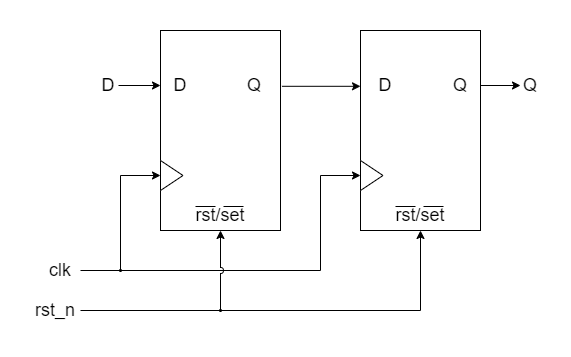

The diagram above was exported from draw.io. Its source (the exported page's mxGraphModel, read from the mxfile embedded in the PNG):
<mxGraphModel dx="1021" dy="651" grid="1" gridSize="10" guides="1" tooltips="1" connect="1" arrows="1" fold="1" page="1" pageScale="1" pageWidth="827" pageHeight="1169" math="0" shadow="0">
  <root>
    <mxCell id="0" />
    <mxCell id="1" parent="0" />
    <mxCell id="WP7-KQNbdLwK0Xe4tvg8-1" value="" style="rounded=0;whiteSpace=wrap;html=1;" vertex="1" parent="1">
      <mxGeometry x="320" y="120" width="120" height="200" as="geometry" />
    </mxCell>
    <mxCell id="WP7-KQNbdLwK0Xe4tvg8-2" value="" style="triangle;whiteSpace=wrap;html=1;" vertex="1" parent="1">
      <mxGeometry x="320" y="250" width="22.5" height="30" as="geometry" />
    </mxCell>
    <mxCell id="WP7-KQNbdLwK0Xe4tvg8-4" style="edgeStyle=orthogonalEdgeStyle;rounded=0;orthogonalLoop=1;jettySize=auto;html=1;fontSize=18;entryX=0;entryY=0.275;entryDx=0;entryDy=0;entryPerimeter=0;" edge="1" parent="1" source="WP7-KQNbdLwK0Xe4tvg8-3" target="WP7-KQNbdLwK0Xe4tvg8-1">
      <mxGeometry relative="1" as="geometry">
        <mxPoint x="310" y="180" as="targetPoint" />
      </mxGeometry>
    </mxCell>
    <mxCell id="WP7-KQNbdLwK0Xe4tvg8-3" value="&lt;font style=&quot;font-size: 18px&quot;&gt;D&lt;/font&gt;" style="text;html=1;strokeColor=none;fillColor=none;align=center;verticalAlign=middle;whiteSpace=wrap;rounded=0;" vertex="1" parent="1">
      <mxGeometry x="258" y="160" width="20" height="30" as="geometry" />
    </mxCell>
    <mxCell id="WP7-KQNbdLwK0Xe4tvg8-5" value="D" style="text;html=1;strokeColor=none;fillColor=none;align=center;verticalAlign=middle;whiteSpace=wrap;rounded=0;fontSize=18;" vertex="1" parent="1">
      <mxGeometry x="310" y="160" width="60" height="30" as="geometry" />
    </mxCell>
    <mxCell id="WP7-KQNbdLwK0Xe4tvg8-6" value="rst/set" style="text;html=1;strokeColor=none;fillColor=none;align=center;verticalAlign=middle;whiteSpace=wrap;rounded=0;fontSize=18;" vertex="1" parent="1">
      <mxGeometry x="350" y="290" width="60" height="30" as="geometry" />
    </mxCell>
    <mxCell id="WP7-KQNbdLwK0Xe4tvg8-8" value="" style="endArrow=none;html=1;rounded=0;fontSize=18;" edge="1" parent="1">
      <mxGeometry width="50" height="50" relative="1" as="geometry">
        <mxPoint x="375" y="296" as="sourcePoint" />
        <mxPoint x="355" y="296" as="targetPoint" />
      </mxGeometry>
    </mxCell>
    <mxCell id="WP7-KQNbdLwK0Xe4tvg8-9" value="Q" style="text;html=1;strokeColor=none;fillColor=none;align=center;verticalAlign=middle;whiteSpace=wrap;rounded=0;fontSize=18;" vertex="1" parent="1">
      <mxGeometry x="399" y="160" width="30" height="30" as="geometry" />
    </mxCell>
    <mxCell id="WP7-KQNbdLwK0Xe4tvg8-10" value="" style="rounded=0;whiteSpace=wrap;html=1;" vertex="1" parent="1">
      <mxGeometry x="520" y="120" width="120" height="200" as="geometry" />
    </mxCell>
    <mxCell id="WP7-KQNbdLwK0Xe4tvg8-11" value="" style="triangle;whiteSpace=wrap;html=1;" vertex="1" parent="1">
      <mxGeometry x="520" y="250" width="22.5" height="30" as="geometry" />
    </mxCell>
    <mxCell id="WP7-KQNbdLwK0Xe4tvg8-12" value="D" style="text;html=1;strokeColor=none;fillColor=none;align=center;verticalAlign=middle;whiteSpace=wrap;rounded=0;fontSize=18;" vertex="1" parent="1">
      <mxGeometry x="530" y="160" width="30" height="30" as="geometry" />
    </mxCell>
    <mxCell id="WP7-KQNbdLwK0Xe4tvg8-15" value="Q" style="text;html=1;strokeColor=none;fillColor=none;align=center;verticalAlign=middle;whiteSpace=wrap;rounded=0;fontSize=18;" vertex="1" parent="1">
      <mxGeometry x="610" y="160" width="20" height="30" as="geometry" />
    </mxCell>
    <mxCell id="WP7-KQNbdLwK0Xe4tvg8-16" value="" style="endArrow=classic;html=1;rounded=0;fontSize=18;exitX=1.012;exitY=0.279;exitDx=0;exitDy=0;exitPerimeter=0;entryX=0;entryY=0.279;entryDx=0;entryDy=0;entryPerimeter=0;" edge="1" parent="1" source="WP7-KQNbdLwK0Xe4tvg8-1" target="WP7-KQNbdLwK0Xe4tvg8-10">
      <mxGeometry width="50" height="50" relative="1" as="geometry">
        <mxPoint x="470" y="180" as="sourcePoint" />
        <mxPoint x="480" y="170" as="targetPoint" />
      </mxGeometry>
    </mxCell>
    <mxCell id="WP7-KQNbdLwK0Xe4tvg8-17" value="&lt;font style=&quot;font-size: 18px&quot;&gt;Q&lt;/font&gt;" style="text;html=1;strokeColor=none;fillColor=none;align=center;verticalAlign=middle;whiteSpace=wrap;rounded=0;" vertex="1" parent="1">
      <mxGeometry x="680" y="160" width="20" height="30" as="geometry" />
    </mxCell>
    <mxCell id="WP7-KQNbdLwK0Xe4tvg8-18" value="" style="endArrow=classic;html=1;rounded=0;fontSize=18;entryX=0;entryY=0.5;entryDx=0;entryDy=0;" edge="1" parent="1" target="WP7-KQNbdLwK0Xe4tvg8-17">
      <mxGeometry width="50" height="50" relative="1" as="geometry">
        <mxPoint x="640" y="175" as="sourcePoint" />
        <mxPoint x="660" y="150" as="targetPoint" />
      </mxGeometry>
    </mxCell>
    <mxCell id="WP7-KQNbdLwK0Xe4tvg8-19" value="" style="endArrow=classic;html=1;rounded=0;fontSize=18;entryX=0;entryY=0.5;entryDx=0;entryDy=0;" edge="1" parent="1" target="WP7-KQNbdLwK0Xe4tvg8-11">
      <mxGeometry width="50" height="50" relative="1" as="geometry">
        <mxPoint x="240" y="360" as="sourcePoint" />
        <mxPoint x="460" y="290" as="targetPoint" />
        <Array as="points">
          <mxPoint x="480" y="360" />
          <mxPoint x="480" y="265" />
        </Array>
      </mxGeometry>
    </mxCell>
    <mxCell id="WP7-KQNbdLwK0Xe4tvg8-20" value="" style="endArrow=classic;html=1;rounded=0;fontSize=18;entryX=0;entryY=0.5;entryDx=0;entryDy=0;" edge="1" parent="1" target="WP7-KQNbdLwK0Xe4tvg8-2">
      <mxGeometry width="50" height="50" relative="1" as="geometry">
        <mxPoint x="280" y="360" as="sourcePoint" />
        <mxPoint x="420" y="300" as="targetPoint" />
        <Array as="points">
          <mxPoint x="280" y="265" />
        </Array>
      </mxGeometry>
    </mxCell>
    <mxCell id="WP7-KQNbdLwK0Xe4tvg8-22" value="" style="ellipse;whiteSpace=wrap;html=1;aspect=fixed;fontSize=18;fillColor=#000000;" vertex="1" parent="1">
      <mxGeometry x="279" y="359" width="2" height="2" as="geometry" />
    </mxCell>
    <mxCell id="WP7-KQNbdLwK0Xe4tvg8-23" value="" style="endArrow=classic;html=1;rounded=0;fontSize=18;entryX=0.5;entryY=1;entryDx=0;entryDy=0;" edge="1" parent="1">
      <mxGeometry width="50" height="50" relative="1" as="geometry">
        <mxPoint x="240" y="400" as="sourcePoint" />
        <mxPoint x="580" y="320" as="targetPoint" />
        <Array as="points">
          <mxPoint x="580" y="400" />
        </Array>
      </mxGeometry>
    </mxCell>
    <mxCell id="WP7-KQNbdLwK0Xe4tvg8-24" value="" style="endArrow=none;html=1;rounded=0;fontSize=18;" edge="1" parent="1">
      <mxGeometry width="50" height="50" relative="1" as="geometry">
        <mxPoint x="403" y="296" as="sourcePoint" />
        <mxPoint x="383" y="296" as="targetPoint" />
      </mxGeometry>
    </mxCell>
    <mxCell id="WP7-KQNbdLwK0Xe4tvg8-28" value="rst/set" style="text;html=1;strokeColor=none;fillColor=none;align=center;verticalAlign=middle;whiteSpace=wrap;rounded=0;fontSize=18;" vertex="1" parent="1">
      <mxGeometry x="550" y="290" width="60" height="30" as="geometry" />
    </mxCell>
    <mxCell id="WP7-KQNbdLwK0Xe4tvg8-29" value="" style="endArrow=none;html=1;rounded=0;fontSize=18;" edge="1" parent="1">
      <mxGeometry width="50" height="50" relative="1" as="geometry">
        <mxPoint x="575" y="296" as="sourcePoint" />
        <mxPoint x="555" y="296" as="targetPoint" />
      </mxGeometry>
    </mxCell>
    <mxCell id="WP7-KQNbdLwK0Xe4tvg8-30" value="" style="endArrow=none;html=1;rounded=0;fontSize=18;" edge="1" parent="1">
      <mxGeometry width="50" height="50" relative="1" as="geometry">
        <mxPoint x="603" y="296" as="sourcePoint" />
        <mxPoint x="583" y="296" as="targetPoint" />
      </mxGeometry>
    </mxCell>
    <mxCell id="WP7-KQNbdLwK0Xe4tvg8-31" value="" style="endArrow=classic;html=1;rounded=0;fontSize=18;entryX=0.5;entryY=1;entryDx=0;entryDy=0;jumpStyle=arc;" edge="1" parent="1" target="WP7-KQNbdLwK0Xe4tvg8-6">
      <mxGeometry width="50" height="50" relative="1" as="geometry">
        <mxPoint x="380" y="400" as="sourcePoint" />
        <mxPoint x="460" y="310" as="targetPoint" />
      </mxGeometry>
    </mxCell>
    <mxCell id="WP7-KQNbdLwK0Xe4tvg8-32" value="" style="ellipse;whiteSpace=wrap;html=1;aspect=fixed;fontSize=18;fillColor=#000000;" vertex="1" parent="1">
      <mxGeometry x="379" y="399" width="2" height="2" as="geometry" />
    </mxCell>
    <mxCell id="WP7-KQNbdLwK0Xe4tvg8-33" value="clk" style="text;html=1;strokeColor=none;fillColor=none;align=center;verticalAlign=middle;whiteSpace=wrap;rounded=0;fontSize=18;" vertex="1" parent="1">
      <mxGeometry x="190" y="345" width="60" height="30" as="geometry" />
    </mxCell>
    <mxCell id="WP7-KQNbdLwK0Xe4tvg8-34" value="rst_n" style="text;html=1;strokeColor=none;fillColor=none;align=center;verticalAlign=middle;whiteSpace=wrap;rounded=0;fontSize=18;" vertex="1" parent="1">
      <mxGeometry x="190" y="385" width="50" height="30" as="geometry" />
    </mxCell>
  </root>
</mxGraphModel>